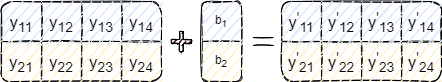

The diagram above was exported from draw.io. Its source (the exported page's mxGraphModel, read from the mxfile embedded in the PNG):
<mxGraphModel dx="1102" dy="1025" grid="1" gridSize="10" guides="1" tooltips="1" connect="1" arrows="1" fold="1" page="1" pageScale="1" pageWidth="827" pageHeight="1169" math="0" shadow="0">
  <root>
    <mxCell id="0" />
    <mxCell id="1" parent="0" />
    <mxCell id="2pWqNUJ4s71BeGzlaQZy-1" value="" style="shape=table;startSize=0;container=1;collapsible=0;childLayout=tableLayout;rounded=1;sketch=1;fontSize=20;strokeWidth=1;" vertex="1" parent="1">
      <mxGeometry x="40" y="400" width="160" height="80" as="geometry" />
    </mxCell>
    <mxCell id="2pWqNUJ4s71BeGzlaQZy-2" value="" style="shape=partialRectangle;collapsible=0;dropTarget=0;pointerEvents=0;fillColor=none;top=0;left=0;bottom=0;right=0;points=[[0,0.5],[1,0.5]];portConstraint=eastwest;rounded=1;sketch=1;fontSize=20;strokeWidth=2;" vertex="1" parent="2pWqNUJ4s71BeGzlaQZy-1">
      <mxGeometry width="160" height="40" as="geometry" />
    </mxCell>
    <mxCell id="2pWqNUJ4s71BeGzlaQZy-3" value="&lt;span style=&quot;font-size: 17px&quot;&gt;y&lt;/span&gt;&lt;span style=&quot;font-size: 16.6667px&quot;&gt;&lt;sub&gt;11&lt;/sub&gt;&lt;/span&gt;" style="shape=partialRectangle;html=1;whiteSpace=wrap;connectable=0;overflow=hidden;fillColor=#dae8fc;top=0;left=0;bottom=0;right=0;pointerEvents=1;rounded=1;sketch=1;fontSize=20;strokeWidth=2;strokeColor=#6c8ebf;" vertex="1" parent="2pWqNUJ4s71BeGzlaQZy-2">
      <mxGeometry width="40" height="40" as="geometry">
        <mxRectangle width="40" height="40" as="alternateBounds" />
      </mxGeometry>
    </mxCell>
    <mxCell id="2pWqNUJ4s71BeGzlaQZy-4" value="&lt;span style=&quot;font-size: 17px&quot;&gt;y&lt;/span&gt;&lt;span style=&quot;font-size: 16.6667px&quot;&gt;&lt;sub&gt;12&lt;/sub&gt;&lt;/span&gt;" style="shape=partialRectangle;html=1;whiteSpace=wrap;connectable=0;overflow=hidden;fillColor=#dae8fc;top=0;left=0;bottom=0;right=0;pointerEvents=1;rounded=1;sketch=1;fontSize=20;strokeWidth=2;strokeColor=#6c8ebf;" vertex="1" parent="2pWqNUJ4s71BeGzlaQZy-2">
      <mxGeometry x="40" width="40" height="40" as="geometry">
        <mxRectangle width="40" height="40" as="alternateBounds" />
      </mxGeometry>
    </mxCell>
    <mxCell id="2pWqNUJ4s71BeGzlaQZy-5" value="&lt;span style=&quot;font-size: 17px&quot;&gt;y&lt;/span&gt;&lt;span style=&quot;font-size: 16.6667px&quot;&gt;&lt;sub&gt;13&lt;/sub&gt;&lt;/span&gt;" style="shape=partialRectangle;html=1;whiteSpace=wrap;connectable=0;overflow=hidden;fillColor=#dae8fc;top=0;left=0;bottom=0;right=0;pointerEvents=1;rounded=1;sketch=1;fontSize=20;strokeWidth=2;strokeColor=#6c8ebf;" vertex="1" parent="2pWqNUJ4s71BeGzlaQZy-2">
      <mxGeometry x="80" width="40" height="40" as="geometry">
        <mxRectangle width="40" height="40" as="alternateBounds" />
      </mxGeometry>
    </mxCell>
    <mxCell id="2pWqNUJ4s71BeGzlaQZy-6" value="&lt;span style=&quot;font-size: 17px&quot;&gt;y&lt;/span&gt;&lt;span style=&quot;font-size: 16.6667px&quot;&gt;&lt;sub&gt;14&lt;/sub&gt;&lt;/span&gt;" style="shape=partialRectangle;html=1;whiteSpace=wrap;connectable=0;overflow=hidden;fillColor=#dae8fc;top=0;left=0;bottom=0;right=0;pointerEvents=1;rounded=1;sketch=1;fontSize=20;strokeWidth=2;strokeColor=#6c8ebf;" vertex="1" parent="2pWqNUJ4s71BeGzlaQZy-2">
      <mxGeometry x="120" width="40" height="40" as="geometry">
        <mxRectangle width="40" height="40" as="alternateBounds" />
      </mxGeometry>
    </mxCell>
    <mxCell id="2pWqNUJ4s71BeGzlaQZy-7" value="" style="shape=partialRectangle;collapsible=0;dropTarget=0;pointerEvents=0;fillColor=none;top=0;left=0;bottom=0;right=0;points=[[0,0.5],[1,0.5]];portConstraint=eastwest;rounded=1;sketch=1;fontSize=20;strokeWidth=2;" vertex="1" parent="2pWqNUJ4s71BeGzlaQZy-1">
      <mxGeometry y="40" width="160" height="40" as="geometry" />
    </mxCell>
    <mxCell id="2pWqNUJ4s71BeGzlaQZy-8" value="&lt;span style=&quot;font-size: 17px&quot;&gt;y&lt;/span&gt;&lt;span style=&quot;font-size: 16.6667px&quot;&gt;&lt;sub&gt;21&lt;/sub&gt;&lt;/span&gt;" style="shape=partialRectangle;html=1;whiteSpace=wrap;connectable=0;overflow=hidden;fillColor=#fff2cc;top=0;left=0;bottom=0;right=0;pointerEvents=1;rounded=1;sketch=1;fontSize=20;strokeWidth=2;strokeColor=#d6b656;" vertex="1" parent="2pWqNUJ4s71BeGzlaQZy-7">
      <mxGeometry width="40" height="40" as="geometry">
        <mxRectangle width="40" height="40" as="alternateBounds" />
      </mxGeometry>
    </mxCell>
    <mxCell id="2pWqNUJ4s71BeGzlaQZy-9" value="&lt;span style=&quot;font-size: 17px&quot;&gt;y&lt;/span&gt;&lt;span style=&quot;font-size: 16.6667px&quot;&gt;&lt;sub&gt;22&lt;/sub&gt;&lt;/span&gt;" style="shape=partialRectangle;html=1;whiteSpace=wrap;connectable=0;overflow=hidden;fillColor=#fff2cc;top=0;left=0;bottom=0;right=0;pointerEvents=1;rounded=1;sketch=1;fontSize=20;strokeWidth=2;strokeColor=#d6b656;" vertex="1" parent="2pWqNUJ4s71BeGzlaQZy-7">
      <mxGeometry x="40" width="40" height="40" as="geometry">
        <mxRectangle width="40" height="40" as="alternateBounds" />
      </mxGeometry>
    </mxCell>
    <mxCell id="2pWqNUJ4s71BeGzlaQZy-10" value="&lt;span style=&quot;font-size: 17px&quot;&gt;y&lt;/span&gt;&lt;span style=&quot;font-size: 16.6667px&quot;&gt;&lt;sub&gt;23&lt;/sub&gt;&lt;/span&gt;" style="shape=partialRectangle;html=1;whiteSpace=wrap;connectable=0;overflow=hidden;fillColor=#fff2cc;top=0;left=0;bottom=0;right=0;pointerEvents=1;rounded=1;sketch=1;fontSize=20;strokeWidth=2;strokeColor=#d6b656;" vertex="1" parent="2pWqNUJ4s71BeGzlaQZy-7">
      <mxGeometry x="80" width="40" height="40" as="geometry">
        <mxRectangle width="40" height="40" as="alternateBounds" />
      </mxGeometry>
    </mxCell>
    <mxCell id="2pWqNUJ4s71BeGzlaQZy-11" value="&lt;span style=&quot;font-size: 17px&quot;&gt;y&lt;/span&gt;&lt;span style=&quot;font-size: 16.6667px&quot;&gt;&lt;sub&gt;24&lt;/sub&gt;&lt;/span&gt;" style="shape=partialRectangle;html=1;whiteSpace=wrap;connectable=0;overflow=hidden;fillColor=#fff2cc;top=0;left=0;bottom=0;right=0;pointerEvents=1;rounded=1;sketch=1;fontSize=20;strokeWidth=2;strokeColor=#d6b656;" vertex="1" parent="2pWqNUJ4s71BeGzlaQZy-7">
      <mxGeometry x="120" width="40" height="40" as="geometry">
        <mxRectangle width="40" height="40" as="alternateBounds" />
      </mxGeometry>
    </mxCell>
    <mxCell id="2pWqNUJ4s71BeGzlaQZy-16" value="" style="shape=table;startSize=0;container=1;collapsible=0;childLayout=tableLayout;rounded=1;sketch=1;" vertex="1" parent="1">
      <mxGeometry x="240" y="400" width="40" height="80" as="geometry" />
    </mxCell>
    <mxCell id="2pWqNUJ4s71BeGzlaQZy-17" value="" style="shape=partialRectangle;collapsible=0;dropTarget=0;pointerEvents=0;fillColor=none;top=0;left=0;bottom=0;right=0;points=[[0,0.5],[1,0.5]];portConstraint=eastwest;" vertex="1" parent="2pWqNUJ4s71BeGzlaQZy-16">
      <mxGeometry width="40" height="40" as="geometry" />
    </mxCell>
    <mxCell id="2pWqNUJ4s71BeGzlaQZy-18" value="b&lt;sub&gt;1&lt;/sub&gt;" style="shape=partialRectangle;html=1;whiteSpace=wrap;connectable=0;overflow=hidden;fillColor=#dae8fc;top=0;left=0;bottom=0;right=0;pointerEvents=1;strokeColor=#6c8ebf;strokeWidth=2;sketch=1;" vertex="1" parent="2pWqNUJ4s71BeGzlaQZy-17">
      <mxGeometry width="40" height="40" as="geometry">
        <mxRectangle width="40" height="40" as="alternateBounds" />
      </mxGeometry>
    </mxCell>
    <mxCell id="2pWqNUJ4s71BeGzlaQZy-19" value="" style="shape=partialRectangle;collapsible=0;dropTarget=0;pointerEvents=0;fillColor=none;top=0;left=0;bottom=0;right=0;points=[[0,0.5],[1,0.5]];portConstraint=eastwest;" vertex="1" parent="2pWqNUJ4s71BeGzlaQZy-16">
      <mxGeometry y="40" width="40" height="40" as="geometry" />
    </mxCell>
    <mxCell id="2pWqNUJ4s71BeGzlaQZy-20" value="b&lt;sub&gt;2&lt;/sub&gt;" style="shape=partialRectangle;html=1;whiteSpace=wrap;connectable=0;overflow=hidden;fillColor=#fff2cc;top=0;left=0;bottom=0;right=0;pointerEvents=1;strokeColor=#d6b656;strokeWidth=2;sketch=1;" vertex="1" parent="2pWqNUJ4s71BeGzlaQZy-19">
      <mxGeometry width="40" height="40" as="geometry">
        <mxRectangle width="40" height="40" as="alternateBounds" />
      </mxGeometry>
    </mxCell>
    <mxCell id="2pWqNUJ4s71BeGzlaQZy-21" value="" style="shape=cross;whiteSpace=wrap;html=1;fillColor=#33001A;sketch=1;" vertex="1" parent="1">
      <mxGeometry x="210" y="430" width="20" height="20" as="geometry" />
    </mxCell>
    <mxCell id="2pWqNUJ4s71BeGzlaQZy-22" value="" style="endArrow=none;html=1;rounded=0;sketch=1;" edge="1" parent="1">
      <mxGeometry width="50" height="50" relative="1" as="geometry">
        <mxPoint x="292" y="436" as="sourcePoint" />
        <mxPoint x="312" y="436" as="targetPoint" />
      </mxGeometry>
    </mxCell>
    <mxCell id="2pWqNUJ4s71BeGzlaQZy-23" value="" style="endArrow=none;html=1;rounded=0;sketch=1;" edge="1" parent="1">
      <mxGeometry width="50" height="50" relative="1" as="geometry">
        <mxPoint x="292" y="443.9999999999999" as="sourcePoint" />
        <mxPoint x="312" y="443.9999999999999" as="targetPoint" />
      </mxGeometry>
    </mxCell>
    <mxCell id="2pWqNUJ4s71BeGzlaQZy-24" value="" style="shape=table;startSize=0;container=1;collapsible=0;childLayout=tableLayout;rounded=1;sketch=1;fontSize=20;strokeWidth=1;" vertex="1" parent="1">
      <mxGeometry x="320" y="400" width="160" height="80" as="geometry" />
    </mxCell>
    <mxCell id="2pWqNUJ4s71BeGzlaQZy-25" value="" style="shape=partialRectangle;collapsible=0;dropTarget=0;pointerEvents=0;fillColor=none;top=0;left=0;bottom=0;right=0;points=[[0,0.5],[1,0.5]];portConstraint=eastwest;rounded=1;sketch=1;fontSize=20;strokeWidth=2;" vertex="1" parent="2pWqNUJ4s71BeGzlaQZy-24">
      <mxGeometry width="160" height="40" as="geometry" />
    </mxCell>
    <mxCell id="2pWqNUJ4s71BeGzlaQZy-26" value="&lt;span style=&quot;font-size: 17px&quot;&gt;y&lt;sup&gt;'&lt;/sup&gt;&lt;/span&gt;&lt;span style=&quot;font-size: 16.6667px&quot;&gt;&lt;sub&gt;11&lt;/sub&gt;&lt;/span&gt;" style="shape=partialRectangle;html=1;whiteSpace=wrap;connectable=0;overflow=hidden;fillColor=#dae8fc;top=0;left=0;bottom=0;right=0;pointerEvents=1;rounded=1;sketch=1;fontSize=20;strokeWidth=2;strokeColor=#6c8ebf;" vertex="1" parent="2pWqNUJ4s71BeGzlaQZy-25">
      <mxGeometry width="40" height="40" as="geometry">
        <mxRectangle width="40" height="40" as="alternateBounds" />
      </mxGeometry>
    </mxCell>
    <mxCell id="2pWqNUJ4s71BeGzlaQZy-27" value="&lt;span style=&quot;font-size: 17px&quot;&gt;y&lt;sup&gt;'&lt;/sup&gt;&lt;/span&gt;&lt;span style=&quot;font-size: 16.6667px&quot;&gt;&lt;sub&gt;12&lt;/sub&gt;&lt;/span&gt;" style="shape=partialRectangle;html=1;whiteSpace=wrap;connectable=0;overflow=hidden;fillColor=#dae8fc;top=0;left=0;bottom=0;right=0;pointerEvents=1;rounded=1;sketch=1;fontSize=20;strokeWidth=2;strokeColor=#6c8ebf;" vertex="1" parent="2pWqNUJ4s71BeGzlaQZy-25">
      <mxGeometry x="40" width="40" height="40" as="geometry">
        <mxRectangle width="40" height="40" as="alternateBounds" />
      </mxGeometry>
    </mxCell>
    <mxCell id="2pWqNUJ4s71BeGzlaQZy-28" value="&lt;span style=&quot;font-size: 17px&quot;&gt;y&lt;sup&gt;'&lt;/sup&gt;&lt;/span&gt;&lt;span style=&quot;font-size: 16.6667px&quot;&gt;&lt;sub&gt;13&lt;/sub&gt;&lt;/span&gt;" style="shape=partialRectangle;html=1;whiteSpace=wrap;connectable=0;overflow=hidden;fillColor=#dae8fc;top=0;left=0;bottom=0;right=0;pointerEvents=1;rounded=1;sketch=1;fontSize=20;strokeWidth=2;strokeColor=#6c8ebf;" vertex="1" parent="2pWqNUJ4s71BeGzlaQZy-25">
      <mxGeometry x="80" width="40" height="40" as="geometry">
        <mxRectangle width="40" height="40" as="alternateBounds" />
      </mxGeometry>
    </mxCell>
    <mxCell id="2pWqNUJ4s71BeGzlaQZy-29" value="&lt;span style=&quot;font-size: 17px&quot;&gt;y&lt;sup&gt;'&lt;/sup&gt;&lt;/span&gt;&lt;span style=&quot;font-size: 16.6667px&quot;&gt;&lt;sub&gt;14&lt;/sub&gt;&lt;/span&gt;" style="shape=partialRectangle;html=1;whiteSpace=wrap;connectable=0;overflow=hidden;fillColor=#dae8fc;top=0;left=0;bottom=0;right=0;pointerEvents=1;rounded=1;sketch=1;fontSize=20;strokeWidth=2;strokeColor=#6c8ebf;" vertex="1" parent="2pWqNUJ4s71BeGzlaQZy-25">
      <mxGeometry x="120" width="40" height="40" as="geometry">
        <mxRectangle width="40" height="40" as="alternateBounds" />
      </mxGeometry>
    </mxCell>
    <mxCell id="2pWqNUJ4s71BeGzlaQZy-30" value="" style="shape=partialRectangle;collapsible=0;dropTarget=0;pointerEvents=0;fillColor=none;top=0;left=0;bottom=0;right=0;points=[[0,0.5],[1,0.5]];portConstraint=eastwest;rounded=1;sketch=1;fontSize=20;strokeWidth=2;" vertex="1" parent="2pWqNUJ4s71BeGzlaQZy-24">
      <mxGeometry y="40" width="160" height="40" as="geometry" />
    </mxCell>
    <mxCell id="2pWqNUJ4s71BeGzlaQZy-31" value="&lt;span style=&quot;font-size: 17px&quot;&gt;y&lt;sup&gt;'&lt;/sup&gt;&lt;/span&gt;&lt;span style=&quot;font-size: 16.6667px&quot;&gt;&lt;sub&gt;21&lt;/sub&gt;&lt;/span&gt;" style="shape=partialRectangle;html=1;whiteSpace=wrap;connectable=0;overflow=hidden;fillColor=#fff2cc;top=0;left=0;bottom=0;right=0;pointerEvents=1;rounded=1;sketch=1;fontSize=20;strokeWidth=2;strokeColor=#d6b656;" vertex="1" parent="2pWqNUJ4s71BeGzlaQZy-30">
      <mxGeometry width="40" height="40" as="geometry">
        <mxRectangle width="40" height="40" as="alternateBounds" />
      </mxGeometry>
    </mxCell>
    <mxCell id="2pWqNUJ4s71BeGzlaQZy-32" value="&lt;span style=&quot;font-size: 17px&quot;&gt;y&lt;sup&gt;'&lt;/sup&gt;&lt;/span&gt;&lt;span style=&quot;font-size: 16.6667px&quot;&gt;&lt;sub&gt;22&lt;/sub&gt;&lt;/span&gt;" style="shape=partialRectangle;html=1;whiteSpace=wrap;connectable=0;overflow=hidden;fillColor=#fff2cc;top=0;left=0;bottom=0;right=0;pointerEvents=1;rounded=1;sketch=1;fontSize=20;strokeWidth=2;strokeColor=#d6b656;" vertex="1" parent="2pWqNUJ4s71BeGzlaQZy-30">
      <mxGeometry x="40" width="40" height="40" as="geometry">
        <mxRectangle width="40" height="40" as="alternateBounds" />
      </mxGeometry>
    </mxCell>
    <mxCell id="2pWqNUJ4s71BeGzlaQZy-33" value="&lt;span style=&quot;font-size: 17px&quot;&gt;y&lt;sup&gt;'&lt;/sup&gt;&lt;/span&gt;&lt;span style=&quot;font-size: 16.6667px&quot;&gt;&lt;sub&gt;23&lt;/sub&gt;&lt;/span&gt;" style="shape=partialRectangle;html=1;whiteSpace=wrap;connectable=0;overflow=hidden;fillColor=#fff2cc;top=0;left=0;bottom=0;right=0;pointerEvents=1;rounded=1;sketch=1;fontSize=20;strokeWidth=2;strokeColor=#d6b656;" vertex="1" parent="2pWqNUJ4s71BeGzlaQZy-30">
      <mxGeometry x="80" width="40" height="40" as="geometry">
        <mxRectangle width="40" height="40" as="alternateBounds" />
      </mxGeometry>
    </mxCell>
    <mxCell id="2pWqNUJ4s71BeGzlaQZy-34" value="&lt;span style=&quot;font-size: 17px&quot;&gt;y&lt;sup&gt;'&lt;/sup&gt;&lt;/span&gt;&lt;span style=&quot;font-size: 16.6667px&quot;&gt;&lt;sub&gt;24&lt;/sub&gt;&lt;/span&gt;" style="shape=partialRectangle;html=1;whiteSpace=wrap;connectable=0;overflow=hidden;fillColor=#fff2cc;top=0;left=0;bottom=0;right=0;pointerEvents=1;rounded=1;sketch=1;fontSize=20;strokeWidth=2;strokeColor=#d6b656;" vertex="1" parent="2pWqNUJ4s71BeGzlaQZy-30">
      <mxGeometry x="120" width="40" height="40" as="geometry">
        <mxRectangle width="40" height="40" as="alternateBounds" />
      </mxGeometry>
    </mxCell>
  </root>
</mxGraphModel>